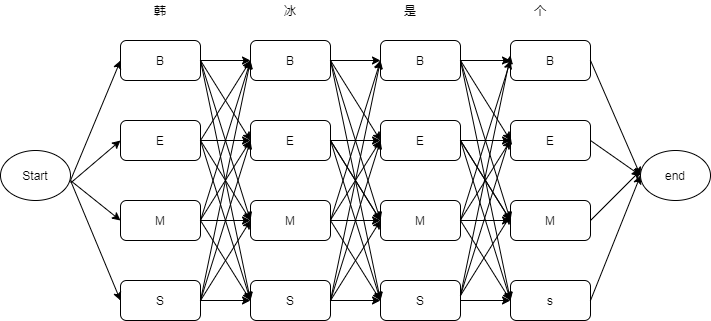

The diagram above was exported from draw.io. Its source (the exported page's mxGraphModel, read from the mxfile embedded in the PNG):
<mxGraphModel dx="788" dy="473" grid="1" gridSize="10" guides="1" tooltips="1" connect="1" arrows="1" fold="1" page="1" pageScale="1" pageWidth="827" pageHeight="1169" math="0" shadow="0">
  <root>
    <mxCell id="0" />
    <mxCell id="1" parent="0" />
    <mxCell id="2" value="韩" style="text;html=1;strokeColor=none;fillColor=none;align=center;verticalAlign=middle;whiteSpace=wrap;rounded=0;" vertex="1" parent="1">
      <mxGeometry x="150" y="100" width="40" height="20" as="geometry" />
    </mxCell>
    <mxCell id="3" value="冰" style="text;html=1;strokeColor=none;fillColor=none;align=center;verticalAlign=middle;whiteSpace=wrap;rounded=0;" vertex="1" parent="1">
      <mxGeometry x="280" y="100" width="40" height="20" as="geometry" />
    </mxCell>
    <mxCell id="4" value="是" style="text;html=1;strokeColor=none;fillColor=none;align=center;verticalAlign=middle;whiteSpace=wrap;rounded=0;" vertex="1" parent="1">
      <mxGeometry x="400" y="100" width="40" height="20" as="geometry" />
    </mxCell>
    <mxCell id="5" value="个" style="text;html=1;strokeColor=none;fillColor=none;align=center;verticalAlign=middle;whiteSpace=wrap;rounded=0;" vertex="1" parent="1">
      <mxGeometry x="530" y="100" width="40" height="20" as="geometry" />
    </mxCell>
    <mxCell id="6" value="B" style="rounded=1;whiteSpace=wrap;html=1;" vertex="1" parent="1">
      <mxGeometry x="130" y="140" width="80" height="40" as="geometry" />
    </mxCell>
    <mxCell id="7" value="E" style="rounded=1;whiteSpace=wrap;html=1;" vertex="1" parent="1">
      <mxGeometry x="130" y="220" width="80" height="40" as="geometry" />
    </mxCell>
    <mxCell id="8" value="M" style="rounded=1;whiteSpace=wrap;html=1;" vertex="1" parent="1">
      <mxGeometry x="130" y="300" width="80" height="40" as="geometry" />
    </mxCell>
    <mxCell id="9" value="S" style="rounded=1;whiteSpace=wrap;html=1;" vertex="1" parent="1">
      <mxGeometry x="130" y="380" width="80" height="40" as="geometry" />
    </mxCell>
    <mxCell id="10" value="B" style="rounded=1;whiteSpace=wrap;html=1;" vertex="1" parent="1">
      <mxGeometry x="260" y="140" width="80" height="40" as="geometry" />
    </mxCell>
    <mxCell id="11" value="E" style="rounded=1;whiteSpace=wrap;html=1;" vertex="1" parent="1">
      <mxGeometry x="260" y="220" width="80" height="40" as="geometry" />
    </mxCell>
    <mxCell id="12" value="M" style="rounded=1;whiteSpace=wrap;html=1;" vertex="1" parent="1">
      <mxGeometry x="260" y="300" width="80" height="40" as="geometry" />
    </mxCell>
    <mxCell id="13" value="S" style="rounded=1;whiteSpace=wrap;html=1;" vertex="1" parent="1">
      <mxGeometry x="260" y="380" width="80" height="40" as="geometry" />
    </mxCell>
    <mxCell id="14" value="B" style="rounded=1;whiteSpace=wrap;html=1;" vertex="1" parent="1">
      <mxGeometry x="390" y="140" width="80" height="40" as="geometry" />
    </mxCell>
    <mxCell id="15" value="E" style="rounded=1;whiteSpace=wrap;html=1;" vertex="1" parent="1">
      <mxGeometry x="390" y="220" width="80" height="40" as="geometry" />
    </mxCell>
    <mxCell id="16" value="M" style="rounded=1;whiteSpace=wrap;html=1;" vertex="1" parent="1">
      <mxGeometry x="390" y="300" width="80" height="40" as="geometry" />
    </mxCell>
    <mxCell id="17" value="S" style="rounded=1;whiteSpace=wrap;html=1;" vertex="1" parent="1">
      <mxGeometry x="390" y="380" width="80" height="40" as="geometry" />
    </mxCell>
    <mxCell id="18" value="B" style="rounded=1;whiteSpace=wrap;html=1;" vertex="1" parent="1">
      <mxGeometry x="520" y="140" width="80" height="40" as="geometry" />
    </mxCell>
    <mxCell id="19" value="E" style="rounded=1;whiteSpace=wrap;html=1;" vertex="1" parent="1">
      <mxGeometry x="520" y="220" width="80" height="40" as="geometry" />
    </mxCell>
    <mxCell id="20" value="M" style="rounded=1;whiteSpace=wrap;html=1;" vertex="1" parent="1">
      <mxGeometry x="520" y="300" width="80" height="40" as="geometry" />
    </mxCell>
    <mxCell id="21" value="s" style="rounded=1;whiteSpace=wrap;html=1;" vertex="1" parent="1">
      <mxGeometry x="520" y="380" width="80" height="40" as="geometry" />
    </mxCell>
    <mxCell id="22" value="" style="endArrow=classic;html=1;exitX=1;exitY=0.5;exitDx=0;exitDy=0;" edge="1" parent="1" source="6">
      <mxGeometry width="50" height="50" relative="1" as="geometry">
        <mxPoint x="210" y="210" as="sourcePoint" />
        <mxPoint x="260" y="160" as="targetPoint" />
      </mxGeometry>
    </mxCell>
    <mxCell id="23" value="" style="endArrow=classic;html=1;" edge="1" parent="1">
      <mxGeometry width="50" height="50" relative="1" as="geometry">
        <mxPoint x="80" y="280" as="sourcePoint" />
        <mxPoint x="130" y="160" as="targetPoint" />
      </mxGeometry>
    </mxCell>
    <mxCell id="24" value="" style="endArrow=classic;html=1;entryX=0;entryY=0.5;entryDx=0;entryDy=0;exitX=1.005;exitY=0.646;exitDx=0;exitDy=0;exitPerimeter=0;" edge="1" parent="1" target="7">
      <mxGeometry width="50" height="50" relative="1" as="geometry">
        <mxPoint x="80.35000000000002" y="282.29999999999995" as="sourcePoint" />
        <mxPoint x="130" y="180" as="targetPoint" />
      </mxGeometry>
    </mxCell>
    <mxCell id="25" value="" style="endArrow=classic;html=1;" edge="1" parent="1">
      <mxGeometry width="50" height="50" relative="1" as="geometry">
        <mxPoint x="80" y="280" as="sourcePoint" />
        <mxPoint x="130" y="320" as="targetPoint" />
      </mxGeometry>
    </mxCell>
    <mxCell id="26" value="" style="endArrow=classic;html=1;" edge="1" parent="1">
      <mxGeometry width="50" height="50" relative="1" as="geometry">
        <mxPoint x="80" y="280" as="sourcePoint" />
        <mxPoint x="130" y="400" as="targetPoint" />
      </mxGeometry>
    </mxCell>
    <mxCell id="27" value="" style="endArrow=classic;html=1;entryX=0;entryY=0.5;entryDx=0;entryDy=0;" edge="1" parent="1" target="12">
      <mxGeometry width="50" height="50" relative="1" as="geometry">
        <mxPoint x="210" y="320" as="sourcePoint" />
        <mxPoint x="260" y="270" as="targetPoint" />
      </mxGeometry>
    </mxCell>
    <mxCell id="28" value="" style="endArrow=classic;html=1;entryX=0;entryY=0.5;entryDx=0;entryDy=0;" edge="1" parent="1" target="13">
      <mxGeometry width="50" height="50" relative="1" as="geometry">
        <mxPoint x="210" y="400" as="sourcePoint" />
        <mxPoint x="260" y="350" as="targetPoint" />
      </mxGeometry>
    </mxCell>
    <mxCell id="29" value="" style="endArrow=classic;html=1;entryX=0;entryY=0.5;entryDx=0;entryDy=0;" edge="1" parent="1" target="11">
      <mxGeometry width="50" height="50" relative="1" as="geometry">
        <mxPoint x="210" y="240" as="sourcePoint" />
        <mxPoint x="260" y="190" as="targetPoint" />
      </mxGeometry>
    </mxCell>
    <mxCell id="30" value="" style="endArrow=classic;html=1;exitX=1;exitY=0.5;exitDx=0;exitDy=0;" edge="1" parent="1">
      <mxGeometry width="50" height="50" relative="1" as="geometry">
        <mxPoint x="340" y="160" as="sourcePoint" />
        <mxPoint x="390" y="160" as="targetPoint" />
      </mxGeometry>
    </mxCell>
    <mxCell id="31" value="" style="endArrow=classic;html=1;entryX=0;entryY=0.5;entryDx=0;entryDy=0;" edge="1" parent="1">
      <mxGeometry width="50" height="50" relative="1" as="geometry">
        <mxPoint x="340" y="320" as="sourcePoint" />
        <mxPoint x="390" y="320" as="targetPoint" />
      </mxGeometry>
    </mxCell>
    <mxCell id="32" value="" style="endArrow=classic;html=1;entryX=0;entryY=0.5;entryDx=0;entryDy=0;" edge="1" parent="1">
      <mxGeometry width="50" height="50" relative="1" as="geometry">
        <mxPoint x="340" y="400" as="sourcePoint" />
        <mxPoint x="390" y="400" as="targetPoint" />
      </mxGeometry>
    </mxCell>
    <mxCell id="33" value="" style="endArrow=classic;html=1;entryX=0;entryY=0.5;entryDx=0;entryDy=0;" edge="1" parent="1">
      <mxGeometry width="50" height="50" relative="1" as="geometry">
        <mxPoint x="340" y="240" as="sourcePoint" />
        <mxPoint x="390" y="240" as="targetPoint" />
      </mxGeometry>
    </mxCell>
    <mxCell id="34" value="" style="endArrow=classic;html=1;exitX=1;exitY=0.5;exitDx=0;exitDy=0;" edge="1" parent="1">
      <mxGeometry width="50" height="50" relative="1" as="geometry">
        <mxPoint x="470" y="160" as="sourcePoint" />
        <mxPoint x="520" y="160" as="targetPoint" />
      </mxGeometry>
    </mxCell>
    <mxCell id="35" value="" style="endArrow=classic;html=1;entryX=0;entryY=0.5;entryDx=0;entryDy=0;" edge="1" parent="1">
      <mxGeometry width="50" height="50" relative="1" as="geometry">
        <mxPoint x="470" y="320" as="sourcePoint" />
        <mxPoint x="520" y="320" as="targetPoint" />
      </mxGeometry>
    </mxCell>
    <mxCell id="36" value="" style="endArrow=classic;html=1;entryX=0;entryY=0.5;entryDx=0;entryDy=0;" edge="1" parent="1">
      <mxGeometry width="50" height="50" relative="1" as="geometry">
        <mxPoint x="470" y="400" as="sourcePoint" />
        <mxPoint x="520" y="400" as="targetPoint" />
      </mxGeometry>
    </mxCell>
    <mxCell id="37" value="" style="endArrow=classic;html=1;entryX=0;entryY=0.5;entryDx=0;entryDy=0;" edge="1" parent="1">
      <mxGeometry width="50" height="50" relative="1" as="geometry">
        <mxPoint x="470" y="240" as="sourcePoint" />
        <mxPoint x="520" y="240" as="targetPoint" />
      </mxGeometry>
    </mxCell>
    <mxCell id="38" value="" style="endArrow=classic;html=1;" edge="1" parent="1">
      <mxGeometry width="50" height="50" relative="1" as="geometry">
        <mxPoint x="210" y="160" as="sourcePoint" />
        <mxPoint x="260" y="240" as="targetPoint" />
      </mxGeometry>
    </mxCell>
    <mxCell id="39" value="" style="endArrow=classic;html=1;" edge="1" parent="1">
      <mxGeometry width="50" height="50" relative="1" as="geometry">
        <mxPoint x="210" y="240" as="sourcePoint" />
        <mxPoint x="260" y="320" as="targetPoint" />
      </mxGeometry>
    </mxCell>
    <mxCell id="40" value="" style="endArrow=classic;html=1;" edge="1" parent="1">
      <mxGeometry width="50" height="50" relative="1" as="geometry">
        <mxPoint x="210" y="320" as="sourcePoint" />
        <mxPoint x="260" y="400" as="targetPoint" />
      </mxGeometry>
    </mxCell>
    <mxCell id="41" value="" style="endArrow=classic;html=1;" edge="1" parent="1">
      <mxGeometry width="50" height="50" relative="1" as="geometry">
        <mxPoint x="340" y="160" as="sourcePoint" />
        <mxPoint x="390" y="240" as="targetPoint" />
      </mxGeometry>
    </mxCell>
    <mxCell id="42" value="" style="endArrow=classic;html=1;" edge="1" parent="1">
      <mxGeometry width="50" height="50" relative="1" as="geometry">
        <mxPoint x="340" y="240" as="sourcePoint" />
        <mxPoint x="390" y="320" as="targetPoint" />
      </mxGeometry>
    </mxCell>
    <mxCell id="43" value="" style="endArrow=classic;html=1;" edge="1" parent="1">
      <mxGeometry width="50" height="50" relative="1" as="geometry">
        <mxPoint x="340" y="320" as="sourcePoint" />
        <mxPoint x="390" y="400" as="targetPoint" />
      </mxGeometry>
    </mxCell>
    <mxCell id="44" value="" style="endArrow=classic;html=1;" edge="1" parent="1">
      <mxGeometry width="50" height="50" relative="1" as="geometry">
        <mxPoint x="470" y="160" as="sourcePoint" />
        <mxPoint x="520" y="240" as="targetPoint" />
      </mxGeometry>
    </mxCell>
    <mxCell id="45" value="" style="endArrow=classic;html=1;" edge="1" parent="1">
      <mxGeometry width="50" height="50" relative="1" as="geometry">
        <mxPoint x="470" y="240" as="sourcePoint" />
        <mxPoint x="520" y="320" as="targetPoint" />
      </mxGeometry>
    </mxCell>
    <mxCell id="46" value="" style="endArrow=classic;html=1;" edge="1" parent="1">
      <mxGeometry width="50" height="50" relative="1" as="geometry">
        <mxPoint x="470" y="320" as="sourcePoint" />
        <mxPoint x="520" y="400" as="targetPoint" />
      </mxGeometry>
    </mxCell>
    <mxCell id="47" value="" style="endArrow=classic;html=1;entryX=0;entryY=0.5;entryDx=0;entryDy=0;" edge="1" parent="1" target="12">
      <mxGeometry width="50" height="50" relative="1" as="geometry">
        <mxPoint x="210" y="160" as="sourcePoint" />
        <mxPoint x="270" y="170" as="targetPoint" />
      </mxGeometry>
    </mxCell>
    <mxCell id="48" value="" style="endArrow=classic;html=1;" edge="1" parent="1">
      <mxGeometry width="50" height="50" relative="1" as="geometry">
        <mxPoint x="210" y="160" as="sourcePoint" />
        <mxPoint x="260" y="400" as="targetPoint" />
      </mxGeometry>
    </mxCell>
    <mxCell id="49" value="" style="endArrow=classic;html=1;entryX=0;entryY=0.5;entryDx=0;entryDy=0;" edge="1" parent="1">
      <mxGeometry width="50" height="50" relative="1" as="geometry">
        <mxPoint x="340" y="160" as="sourcePoint" />
        <mxPoint x="390" y="320" as="targetPoint" />
      </mxGeometry>
    </mxCell>
    <mxCell id="50" value="" style="endArrow=classic;html=1;" edge="1" parent="1">
      <mxGeometry width="50" height="50" relative="1" as="geometry">
        <mxPoint x="340" y="160" as="sourcePoint" />
        <mxPoint x="390" y="400" as="targetPoint" />
      </mxGeometry>
    </mxCell>
    <mxCell id="51" value="" style="endArrow=classic;html=1;entryX=0;entryY=0.5;entryDx=0;entryDy=0;" edge="1" parent="1">
      <mxGeometry width="50" height="50" relative="1" as="geometry">
        <mxPoint x="470" y="160" as="sourcePoint" />
        <mxPoint x="520" y="320" as="targetPoint" />
      </mxGeometry>
    </mxCell>
    <mxCell id="52" value="" style="endArrow=classic;html=1;" edge="1" parent="1">
      <mxGeometry width="50" height="50" relative="1" as="geometry">
        <mxPoint x="470" y="160" as="sourcePoint" />
        <mxPoint x="520" y="400" as="targetPoint" />
      </mxGeometry>
    </mxCell>
    <mxCell id="53" value="" style="endArrow=classic;html=1;entryX=0;entryY=0.5;entryDx=0;entryDy=0;" edge="1" parent="1" target="10">
      <mxGeometry width="50" height="50" relative="1" as="geometry">
        <mxPoint x="210" y="240" as="sourcePoint" />
        <mxPoint x="260" y="190" as="targetPoint" />
      </mxGeometry>
    </mxCell>
    <mxCell id="54" value="" style="endArrow=classic;html=1;" edge="1" parent="1">
      <mxGeometry width="50" height="50" relative="1" as="geometry">
        <mxPoint x="210" y="240" as="sourcePoint" />
        <mxPoint x="260" y="400" as="targetPoint" />
      </mxGeometry>
    </mxCell>
    <mxCell id="55" value="" style="endArrow=classic;html=1;" edge="1" parent="1">
      <mxGeometry width="50" height="50" relative="1" as="geometry">
        <mxPoint x="340" y="240" as="sourcePoint" />
        <mxPoint x="390" y="320" as="targetPoint" />
      </mxGeometry>
    </mxCell>
    <mxCell id="56" value="" style="endArrow=classic;html=1;" edge="1" parent="1">
      <mxGeometry width="50" height="50" relative="1" as="geometry">
        <mxPoint x="340" y="240" as="sourcePoint" />
        <mxPoint x="390" y="400" as="targetPoint" />
      </mxGeometry>
    </mxCell>
    <mxCell id="57" value="" style="endArrow=classic;html=1;" edge="1" parent="1">
      <mxGeometry width="50" height="50" relative="1" as="geometry">
        <mxPoint x="470" y="240" as="sourcePoint" />
        <mxPoint x="520" y="320" as="targetPoint" />
      </mxGeometry>
    </mxCell>
    <mxCell id="58" value="" style="endArrow=classic;html=1;" edge="1" parent="1">
      <mxGeometry width="50" height="50" relative="1" as="geometry">
        <mxPoint x="470" y="240" as="sourcePoint" />
        <mxPoint x="520" y="400" as="targetPoint" />
      </mxGeometry>
    </mxCell>
    <mxCell id="59" value="" style="endArrow=classic;html=1;entryX=0;entryY=0.5;entryDx=0;entryDy=0;" edge="1" parent="1" target="11">
      <mxGeometry width="50" height="50" relative="1" as="geometry">
        <mxPoint x="210" y="319.5" as="sourcePoint" />
        <mxPoint x="280" y="319.5" as="targetPoint" />
      </mxGeometry>
    </mxCell>
    <mxCell id="60" value="" style="endArrow=classic;html=1;" edge="1" parent="1">
      <mxGeometry width="50" height="50" relative="1" as="geometry">
        <mxPoint x="210" y="320" as="sourcePoint" />
        <mxPoint x="260" y="160" as="targetPoint" />
      </mxGeometry>
    </mxCell>
    <mxCell id="61" value="" style="endArrow=classic;html=1;entryX=0;entryY=0.5;entryDx=0;entryDy=0;" edge="1" parent="1">
      <mxGeometry width="50" height="50" relative="1" as="geometry">
        <mxPoint x="340" y="319.5" as="sourcePoint" />
        <mxPoint x="390" y="240" as="targetPoint" />
      </mxGeometry>
    </mxCell>
    <mxCell id="62" value="" style="endArrow=classic;html=1;" edge="1" parent="1">
      <mxGeometry width="50" height="50" relative="1" as="geometry">
        <mxPoint x="340" y="320" as="sourcePoint" />
        <mxPoint x="390" y="160" as="targetPoint" />
      </mxGeometry>
    </mxCell>
    <mxCell id="63" value="" style="endArrow=classic;html=1;entryX=0;entryY=0.5;entryDx=0;entryDy=0;" edge="1" parent="1">
      <mxGeometry width="50" height="50" relative="1" as="geometry">
        <mxPoint x="470" y="319.5" as="sourcePoint" />
        <mxPoint x="520" y="240" as="targetPoint" />
      </mxGeometry>
    </mxCell>
    <mxCell id="64" value="" style="endArrow=classic;html=1;" edge="1" parent="1">
      <mxGeometry width="50" height="50" relative="1" as="geometry">
        <mxPoint x="470" y="320" as="sourcePoint" />
        <mxPoint x="520" y="160" as="targetPoint" />
      </mxGeometry>
    </mxCell>
    <mxCell id="65" value="" style="endArrow=classic;html=1;entryX=0;entryY=0.5;entryDx=0;entryDy=0;" edge="1" parent="1" target="12">
      <mxGeometry width="50" height="50" relative="1" as="geometry">
        <mxPoint x="210" y="400" as="sourcePoint" />
        <mxPoint x="260" y="350" as="targetPoint" />
      </mxGeometry>
    </mxCell>
    <mxCell id="66" value="" style="endArrow=classic;html=1;entryX=0;entryY=0.5;entryDx=0;entryDy=0;" edge="1" parent="1" target="11">
      <mxGeometry width="50" height="50" relative="1" as="geometry">
        <mxPoint x="210" y="400" as="sourcePoint" />
        <mxPoint x="260" y="350" as="targetPoint" />
      </mxGeometry>
    </mxCell>
    <mxCell id="67" value="" style="endArrow=classic;html=1;" edge="1" parent="1">
      <mxGeometry width="50" height="50" relative="1" as="geometry">
        <mxPoint x="210" y="400" as="sourcePoint" />
        <mxPoint x="260" y="160" as="targetPoint" />
      </mxGeometry>
    </mxCell>
    <mxCell id="68" value="" style="endArrow=classic;html=1;entryX=0;entryY=0.5;entryDx=0;entryDy=0;" edge="1" parent="1">
      <mxGeometry width="50" height="50" relative="1" as="geometry">
        <mxPoint x="340" y="400" as="sourcePoint" />
        <mxPoint x="390" y="320" as="targetPoint" />
      </mxGeometry>
    </mxCell>
    <mxCell id="69" value="" style="endArrow=classic;html=1;entryX=0;entryY=0.5;entryDx=0;entryDy=0;" edge="1" parent="1">
      <mxGeometry width="50" height="50" relative="1" as="geometry">
        <mxPoint x="340" y="400" as="sourcePoint" />
        <mxPoint x="390" y="240" as="targetPoint" />
      </mxGeometry>
    </mxCell>
    <mxCell id="70" value="" style="endArrow=classic;html=1;" edge="1" parent="1">
      <mxGeometry width="50" height="50" relative="1" as="geometry">
        <mxPoint x="340" y="400" as="sourcePoint" />
        <mxPoint x="390" y="160" as="targetPoint" />
      </mxGeometry>
    </mxCell>
    <mxCell id="71" value="" style="endArrow=classic;html=1;entryX=0;entryY=0.5;entryDx=0;entryDy=0;" edge="1" parent="1">
      <mxGeometry width="50" height="50" relative="1" as="geometry">
        <mxPoint x="470" y="395" as="sourcePoint" />
        <mxPoint x="520" y="315" as="targetPoint" />
      </mxGeometry>
    </mxCell>
    <mxCell id="72" value="" style="endArrow=classic;html=1;entryX=0;entryY=0.5;entryDx=0;entryDy=0;" edge="1" parent="1">
      <mxGeometry width="50" height="50" relative="1" as="geometry">
        <mxPoint x="470" y="395" as="sourcePoint" />
        <mxPoint x="520" y="235" as="targetPoint" />
      </mxGeometry>
    </mxCell>
    <mxCell id="73" value="" style="endArrow=classic;html=1;" edge="1" parent="1">
      <mxGeometry width="50" height="50" relative="1" as="geometry">
        <mxPoint x="470" y="395" as="sourcePoint" />
        <mxPoint x="520" y="155" as="targetPoint" />
      </mxGeometry>
    </mxCell>
    <mxCell id="74" value="" style="endArrow=classic;html=1;entryX=0;entryY=0.5;entryDx=0;entryDy=0;" edge="1" parent="1">
      <mxGeometry width="50" height="50" relative="1" as="geometry">
        <mxPoint x="600" y="160" as="sourcePoint" />
        <mxPoint x="650" y="275" as="targetPoint" />
      </mxGeometry>
    </mxCell>
    <mxCell id="75" value="" style="endArrow=classic;html=1;entryX=0;entryY=0.5;entryDx=0;entryDy=0;" edge="1" parent="1">
      <mxGeometry width="50" height="50" relative="1" as="geometry">
        <mxPoint x="600" y="240" as="sourcePoint" />
        <mxPoint x="650" y="275" as="targetPoint" />
      </mxGeometry>
    </mxCell>
    <mxCell id="76" value="" style="endArrow=classic;html=1;" edge="1" parent="1">
      <mxGeometry width="50" height="50" relative="1" as="geometry">
        <mxPoint x="600" y="320" as="sourcePoint" />
        <mxPoint x="650" y="270" as="targetPoint" />
      </mxGeometry>
    </mxCell>
    <mxCell id="77" value="" style="endArrow=classic;html=1;entryX=0;entryY=0.5;entryDx=0;entryDy=0;" edge="1" parent="1">
      <mxGeometry width="50" height="50" relative="1" as="geometry">
        <mxPoint x="600" y="400" as="sourcePoint" />
        <mxPoint x="650" y="275" as="targetPoint" />
      </mxGeometry>
    </mxCell>
    <mxCell id="78" value="Start" style="ellipse;whiteSpace=wrap;html=1;" vertex="1" parent="1">
      <mxGeometry x="10" y="250" width="70" height="50" as="geometry" />
    </mxCell>
    <mxCell id="79" value="end" style="ellipse;whiteSpace=wrap;html=1;" vertex="1" parent="1">
      <mxGeometry x="650" y="250" width="70" height="50" as="geometry" />
    </mxCell>
  </root>
</mxGraphModel>